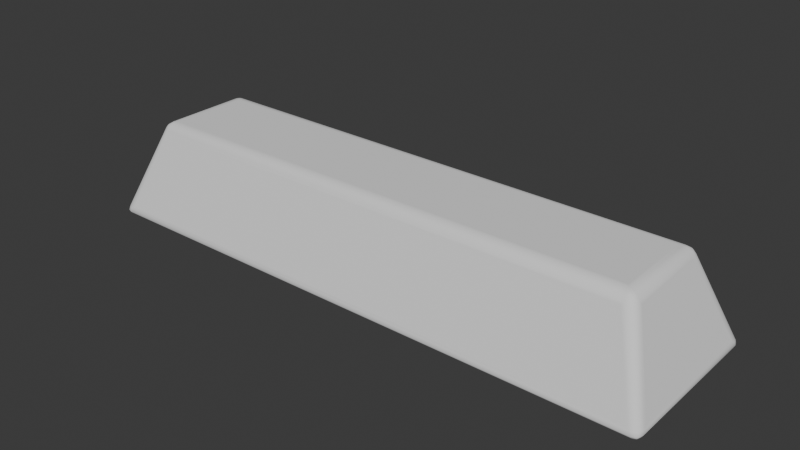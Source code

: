 # Source: Ingot_Mesh.blend  (saved by Blender 4.4.32; exported with 4.5.12 LTS)
import bpy
from mathutils import Matrix  # noqa: F401  (used for matrix-valued properties, if any)

bpy.ops.wm.read_factory_settings(use_empty=True)
scene = bpy.context.scene
scene.name = 'Scene'

# ---- collections
col_collection = bpy.data.collections.new('Collection'); scene.collection.children.link(col_collection)

# ---- world
world_world = bpy.data.worlds.new('World'); scene.world = world_world
world_world.use_nodes = True; world_world.node_tree.nodes.clear()
_N = world_world.node_tree.nodes; _L = world_world.node_tree.links
n0 = _N.new('ShaderNodeOutputWorld'); n0.name = 'World Output'; n0.location = (300, 300)
n1 = _N.new('ShaderNodeBackground'); n1.name = 'Background'; n1.location = (10, 300)
n1.inputs[0].default_value = (0.05088, 0.05088, 0.05088, 1.0)
_L.new(n1.outputs[0], n0.inputs[0])
n0.is_active_output = True
world_world.color = (0.05088, 0.05088, 0.05088)
world_world.sun_shadow_jitter_overblur = 0.0

# ---- meshes
me_cube_001 = bpy.data.meshes.new('Cube.001')
me_cube_001.from_pydata([(-0.5056, -0.1345, -0.0004934), (-0.4981, -0.1467, 0.01721), (-0.5181, -0.1265, 0.01731), (-0.5095, -0.1459, 0.001258), (-0.517, -0.1384, 0.001295), (-0.5158, -0.1446, 0.002996), (-0.5121, -0.1462, 0.01274), (-0.5075, -0.1492, 0.006107), (-0.5144, -0.147, 0.00641), (-0.5204, -0.1362, 0.006171), (-0.5176, -0.1407, 0.01277), (-0.5182, -0.1431, 0.006428), (-0.4481, -0.09441, 0.1544), (-0.4427, -0.0687, 0.1721), (-0.4682, -0.07431, 0.1543), (-0.4503, -0.08815, 0.1654), (-0.4583, -0.08991, 0.1604), (-0.4566, -0.08639, 0.1657), (-0.4552, -0.07485, 0.1702), (-0.4488, -0.08117, 0.1702), (-0.4556, -0.08164, 0.1688), (-0.4638, -0.08448, 0.1604), (-0.4621, -0.07637, 0.1653), (-0.4603, -0.08269, 0.1657), (-0.5056, 0.1345, -0.0004934), (-0.5181, 0.1265, 0.01731), (-0.4981, 0.1467, 0.01721), (-0.517, 0.1384, 0.001295), (-0.5095, 0.1459, 0.001258), (-0.5158, 0.1446, 0.002996), (-0.5176, 0.1407, 0.01277), (-0.5204, 0.1362, 0.006171), (-0.5182, 0.1431, 0.006428), (-0.5075, 0.1492, 0.006107), (-0.5121, 0.1462, 0.01274), (-0.5144, 0.147, 0.00641), (-0.4427, 0.0687, 0.1721), (-0.4481, 0.09441, 0.1544), (-0.4682, 0.07431, 0.1543), (-0.4488, 0.08117, 0.1702), (-0.4552, 0.07485, 0.1702), (-0.4556, 0.08164, 0.1688), (-0.4583, 0.08991, 0.1604), (-0.4503, 0.08815, 0.1654), (-0.4566, 0.08639, 0.1657), (-0.4621, 0.07637, 0.1653), (-0.4638, 0.08448, 0.1604), (-0.4603, 0.08269, 0.1657), (0.5056, -0.1345, -0.0004934), (0.5181, -0.1265, 0.01731), (0.4981, -0.1467, 0.01721), (0.517, -0.1384, 0.001295), (0.5095, -0.1459, 0.001258), (0.5158, -0.1446, 0.002996), (0.5176, -0.1407, 0.01277), (0.5204, -0.1362, 0.006171), (0.5182, -0.1431, 0.006428), (0.5075, -0.1492, 0.006107), (0.5121, -0.1462, 0.01274), (0.5144, -0.147, 0.00641), (0.4427, -0.0687, 0.1721), (0.4481, -0.09441, 0.1544), (0.4682, -0.07431, 0.1543), (0.4488, -0.08117, 0.1702), (0.4552, -0.07485, 0.1702), (0.4556, -0.08164, 0.1688), (0.4583, -0.08991, 0.1604), (0.4503, -0.08815, 0.1654), (0.4566, -0.08639, 0.1657), (0.4621, -0.07637, 0.1653), (0.4638, -0.08448, 0.1604), (0.4603, -0.08269, 0.1657), (0.5056, 0.1345, -0.0004934), (0.4981, 0.1467, 0.01721), (0.5181, 0.1265, 0.01731), (0.5095, 0.1459, 0.001258), (0.517, 0.1384, 0.001295), (0.5158, 0.1446, 0.002996), (0.5121, 0.1462, 0.01274), (0.5075, 0.1492, 0.006107), (0.5144, 0.147, 0.00641), (0.5204, 0.1362, 0.006171), (0.5176, 0.1407, 0.01277), (0.5182, 0.1431, 0.006428), (0.4427, 0.0687, 0.1721), (0.4682, 0.07431, 0.1543), (0.4481, 0.09441, 0.1544), (0.4552, 0.07485, 0.1702), (0.4488, 0.08117, 0.1702), (0.4556, 0.08164, 0.1688), (0.4638, 0.08448, 0.1604), (0.4621, 0.07637, 0.1653), (0.4603, 0.08269, 0.1657), (0.4503, 0.08815, 0.1654), (0.4583, 0.08991, 0.1604), (0.4566, 0.08639, 0.1657), (-0.5104, 0.1393, -0.0004934), (-0.5104, -0.1393, -0.0004934), (-0.5197, -0.1334, 0.01279), (-0.5197, 0.1334, 0.01279), (-0.5048, -0.1484, 0.01272), (-0.4516, -0.09269, 0.1589), (-0.4665, -0.0777, 0.1588), (-0.4475, -0.07352, 0.1721), (-0.4475, 0.07352, 0.1721), (-0.4665, 0.0777, 0.1588), (-0.4516, 0.09269, 0.1589), (-0.5048, 0.1484, 0.01272), (0.5104, 0.1393, -0.0004934), (0.5048, 0.1484, 0.01272), (0.4475, 0.07352, 0.1721), (0.4516, 0.09269, 0.1589), (0.4665, 0.0777, 0.1588), (0.5197, 0.1334, 0.01279), (0.5104, -0.1393, -0.0004934), (0.5197, -0.1334, 0.01279), (0.4475, -0.07352, 0.1721), (0.4665, -0.0777, 0.1588), (0.4516, -0.09269, 0.1589), (0.5048, -0.1484, 0.01272)], [], [(50, 61, 12, 1), (74, 85, 62, 49), (84, 36, 13, 60), (2, 14, 38, 25), (26, 37, 86, 73), (97, 3, 5, 4), (3, 7, 8, 5), (100, 6, 8, 7), (6, 10, 11, 8), (98, 9, 11, 10), (9, 4, 5, 11), (5, 8, 11), (101, 15, 17, 16), (15, 19, 20, 17), (103, 18, 20, 19), (18, 22, 23, 20), (102, 21, 23, 22), (21, 16, 17, 23), (17, 20, 23), (96, 27, 29, 28), (27, 31, 32, 29), (99, 30, 32, 31), (30, 34, 35, 32), (107, 33, 35, 34), (33, 28, 29, 35), (29, 32, 35), (104, 39, 41, 40), (39, 43, 44, 41), (106, 42, 44, 43), (42, 46, 47, 44), (105, 45, 47, 46), (45, 40, 41, 47), (41, 44, 47), (114, 51, 53, 52), (51, 55, 56, 53), (115, 54, 56, 55), (54, 58, 59, 56), (119, 57, 59, 58), (57, 52, 53, 59), (53, 56, 59), (116, 63, 65, 64), (63, 67, 68, 65), (118, 66, 68, 67), (66, 70, 71, 68), (117, 69, 71, 70), (69, 64, 65, 71), (65, 68, 71), (108, 75, 77, 76), (75, 79, 80, 77), (109, 78, 80, 79), (78, 82, 83, 80), (113, 81, 83, 82), (81, 76, 77, 83), (77, 80, 83), (110, 87, 89, 88), (87, 91, 92, 89), (112, 90, 92, 91), (90, 94, 95, 92), (111, 93, 95, 94), (93, 88, 89, 95), (89, 92, 95), (96, 97, 4, 27), (27, 4, 9, 31), (31, 9, 98, 99), (100, 101, 16, 6), (6, 16, 21, 10), (10, 21, 102, 98), (103, 104, 40, 18), (18, 40, 45, 22), (22, 45, 105, 102), (106, 107, 34, 42), (42, 34, 30, 46), (46, 30, 99, 105), (108, 96, 28, 75), (75, 28, 33, 79), (79, 33, 107, 109), (104, 110, 88, 39), (39, 88, 93, 43), (43, 93, 111, 106), (112, 113, 82, 90), (90, 82, 78, 94), (94, 78, 109, 111), (114, 108, 76, 51), (51, 76, 81, 55), (55, 81, 113, 115), (110, 116, 64, 87), (87, 64, 69, 91), (91, 69, 117, 112), (118, 119, 58, 66), (66, 58, 54, 70), (70, 54, 115, 117), (97, 114, 52, 3), (3, 52, 57, 7), (7, 57, 119, 100), (116, 103, 19, 63), (63, 19, 15, 67), (67, 15, 101, 118), (24, 72, 48, 0), (24, 0, 97, 96), (2, 25, 99, 98), (1, 12, 101, 100), (14, 2, 98, 102), (13, 36, 104, 103), (38, 14, 102, 105), (37, 26, 107, 106), (25, 38, 105, 99), (72, 24, 96, 108), (26, 73, 109, 107), (36, 84, 110, 104), (86, 37, 106, 111), (85, 74, 113, 112), (73, 86, 111, 109), (48, 72, 108, 114), (74, 49, 115, 113), (84, 60, 116, 110), (62, 85, 112, 117), (61, 50, 119, 118), (49, 62, 117, 115), (0, 48, 114, 97), (50, 1, 100, 119), (60, 13, 103, 116), (12, 61, 118, 101)])
me_cube_001.polygons.foreach_set('use_smooth', [True] * 122)
_uv = me_cube_001.uv_layers.new(name='UVMap')
_uv.uv.foreach_set('vector', [0.4006, 0.7596, 0.5994, 0.7607, 0.5994, 0.9893, 0.4006, 0.9904, 0.4008, 0.518, 0.5992, 0.524, 0.5992, 0.726, 0.4008, 0.732, 0.6362, 0.527, 0.8638, 0.527, 0.8638, 0.723, 0.6362, 0.723, 0.4008, 0.01798, 0.5992, 0.02404, 0.5992, 0.226, 0.4008, 0.232, 0.4006, 0.2596, 0.5994, 0.2607, 0.5994, 0.4893, 0.4006, 0.4904, 0.1314, 0.7385, 0.1318, 0.7438, 0.129, 0.7428, 0.1285, 0.7377, 0.1318, 0.7438, 0.1328, 0.75, 0.1296, 0.75, 0.129, 0.7428, 0.3941, 0.9929, 0.3983, 1.0, 0.375, 0.9954, 0.375, 0.9922, 0.3983, 0.0, 0.3952, 0.006697, 0.375, 0.008438, 0.3798, -0.001186, 0.3942, 0.01327, 0.375, 0.01408, 0.375, 0.008438, 0.3952, 0.006697, 0.125, 0.7359, 0.1285, 0.7377, 0.129, 0.7428, 0.125, 0.7416, 0.129, 0.7428, 0.1296, 0.75, 0.125, 0.7416, 0.6059, 0.992, 0.6162, 0.9924, 0.6204, 1.0, 0.6121, 1.0, 0.6162, 0.9924, 0.625, 0.9924, 0.6279, 1.0, 0.6204, 1.0, 0.8667, 0.7298, 0.875, 0.7317, 0.875, 0.7414, 0.8674, 0.75, 0.625, 0.01826, 0.6161, 0.01752, 0.6174, 0.008599, 0.625, 0.008577, 0.6058, 0.0181, 0.609, 0.008605, 0.6174, 0.008599, 0.6161, 0.01752, 0.609, 0.008605, 0.6121, 0.0, 0.6204, 0.0, 0.6174, 0.008599, 0.6204, 0.0, 0.625, 0.008577, 0.6174, 0.008599, 0.1314, 0.5115, 0.1285, 0.5123, 0.129, 0.5072, 0.1318, 0.5062, 0.1285, 0.5123, 0.125, 0.5141, 0.125, 0.5084, 0.129, 0.5072, 0.3942, 0.2367, 0.3952, 0.2433, 0.375, 0.2416, 0.375, 0.2359, 0.3952, 0.2433, 0.3952, 0.2536, 0.375, 0.2546, 0.375, 0.2416, 0.3941, 0.2571, 0.375, 0.2578, 0.375, 0.2546, 0.3952, 0.2536, 0.1328, 0.5, 0.1318, 0.5062, 0.129, 0.5072, 0.1296, 0.5, 0.129, 0.5072, 0.125, 0.5084, 0.1296, 0.5, 0.8667, 0.5202, 0.8674, 0.5, 0.875, 0.5086, 0.875, 0.5183, 0.625, 0.2576, 0.6162, 0.2576, 0.6175, 0.2538, 0.6279, 0.2499, 0.6059, 0.258, 0.6091, 0.2539, 0.6175, 0.2538, 0.6162, 0.2576, 0.6091, 0.2539, 0.609, 0.2414, 0.6174, 0.2414, 0.6175, 0.2538, 0.6058, 0.2319, 0.6161, 0.2325, 0.6174, 0.2414, 0.609, 0.2414, 0.6161, 0.2325, 0.625, 0.2317, 0.625, 0.2414, 0.6174, 0.2414, 0.625, 0.2414, 0.6192, 0.2467, 0.6174, 0.2414, 0.3686, 0.7385, 0.3715, 0.7377, 0.371, 0.7428, 0.3682, 0.7438, 0.3715, 0.7377, 0.3855, 0.7375, 0.3868, 0.7436, 0.371, 0.7428, 0.3942, 0.7367, 0.3952, 0.7433, 0.3868, 0.7436, 0.3855, 0.7375, 0.3952, 0.7433, 0.3952, 0.7536, 0.375, 0.7546, 0.3868, 0.7436, 0.3941, 0.7571, 0.375, 0.7578, 0.375, 0.7546, 0.3952, 0.7536, 0.3672, 0.75, 0.3682, 0.7438, 0.371, 0.7428, 0.3704, 0.75, 0.371, 0.7428, 0.3721, 0.7416, 0.3704, 0.75, 0.6333, 0.7298, 0.6326, 0.75, 0.6286, 0.75, 0.6288, 0.7317, 0.625, 0.7576, 0.6162, 0.7576, 0.6175, 0.7538, 0.625, 0.7536, 0.6059, 0.758, 0.6091, 0.7539, 0.6175, 0.7538, 0.6162, 0.7576, 0.6091, 0.7539, 0.609, 0.7414, 0.6174, 0.7414, 0.6175, 0.7538, 0.6058, 0.7319, 0.6161, 0.7325, 0.6174, 0.7414, 0.609, 0.7414, 0.6161, 0.7325, 0.6288, 0.7317, 0.6286, 0.75, 0.6174, 0.7414, 0.625, 0.7536, 0.6175, 0.7538, 0.6193, 0.7515, 0.3686, 0.5115, 0.3682, 0.5062, 0.371, 0.5072, 0.3715, 0.5123, 0.3682, 0.5062, 0.3672, 0.5, 0.3704, 0.5, 0.371, 0.5072, 0.3941, 0.4929, 0.3952, 0.4964, 0.375, 0.4954, 0.375, 0.4922, 0.3952, 0.4964, 0.3952, 0.5067, 0.3868, 0.5064, 0.375, 0.4954, 0.3942, 0.5133, 0.3855, 0.5125, 0.3868, 0.5064, 0.3952, 0.5067, 0.3855, 0.5125, 0.3715, 0.5123, 0.371, 0.5072, 0.3868, 0.5064, 0.371, 0.5072, 0.3704, 0.5, 0.3721, 0.5084, 0.6333, 0.5202, 0.6288, 0.5183, 0.6286, 0.5, 0.6326, 0.5, 0.6288, 0.5183, 0.6161, 0.5175, 0.6174, 0.5086, 0.6286, 0.5, 0.6058, 0.5181, 0.609, 0.5086, 0.6174, 0.5086, 0.6161, 0.5175, 0.609, 0.5086, 0.6091, 0.4961, 0.6175, 0.4962, 0.6174, 0.5086, 0.6059, 0.492, 0.6162, 0.4924, 0.6175, 0.4962, 0.6091, 0.4961, 0.6162, 0.4924, 0.625, 0.4924, 0.625, 0.4964, 0.6175, 0.4962, 0.625, 0.4964, 0.6193, 0.4985, 0.6175, 0.4962, 0.1314, 0.5115, 0.1314, 0.7385, 0.1285, 0.7377, 0.1285, 0.5123, 0.1285, 0.5123, 0.1285, 0.7377, 0.125, 0.7359, 0.125, 0.5141, 0.375, 0.2359, 0.375, 0.01408, 0.3942, 0.01327, 0.3942, 0.2367, 0.3941, 0.9929, 0.6059, 0.992, 0.6121, 1.0, 0.3983, 1.0, 0.3983, 0.0, 0.6121, 0.0, 0.609, 0.008605, 0.3952, 0.006697, 0.3952, 0.006697, 0.609, 0.008605, 0.6058, 0.0181, 0.3942, 0.01327, 0.8667, 0.7298, 0.8667, 0.5202, 0.875, 0.5183, 0.875, 0.7317, 0.625, 0.01826, 0.625, 0.2317, 0.6161, 0.2325, 0.6161, 0.01752, 0.6161, 0.01752, 0.6161, 0.2325, 0.6058, 0.2319, 0.6058, 0.0181, 0.6059, 0.258, 0.3941, 0.2571, 0.3952, 0.2536, 0.6091, 0.2539, 0.6091, 0.2539, 0.3952, 0.2536, 0.3952, 0.2433, 0.609, 0.2414, 0.609, 0.2414, 0.3952, 0.2433, 0.3942, 0.2367, 0.6058, 0.2319, 0.3686, 0.5115, 0.1314, 0.5115, 0.1318, 0.5062, 0.3682, 0.5062, 0.3682, 0.5062, 0.1318, 0.5062, 0.1328, 0.5, 0.3672, 0.5, 0.375, 0.4922, 0.375, 0.2578, 0.3941, 0.2571, 0.3941, 0.4929, 0.8667, 0.5202, 0.6333, 0.5202, 0.6326, 0.5, 0.8674, 0.5, 0.625, 0.2576, 0.625, 0.4924, 0.6162, 0.4924, 0.6162, 0.2576, 0.6162, 0.2576, 0.6162, 0.4924, 0.6059, 0.492, 0.6059, 0.258, 0.6058, 0.5181, 0.3942, 0.5133, 0.3952, 0.5067, 0.609, 0.5086, 0.609, 0.5086, 0.3952, 0.5067, 0.3952, 0.4964, 0.6091, 0.4961, 0.6091, 0.4961, 0.3952, 0.4964, 0.3941, 0.4929, 0.6059, 0.492, 0.3686, 0.7385, 0.3686, 0.5115, 0.3715, 0.5123, 0.3715, 0.7377, 0.3715, 0.7377, 0.3715, 0.5123, 0.3855, 0.5125, 0.3855, 0.7375, 0.3855, 0.7375, 0.3855, 0.5125, 0.3942, 0.5133, 0.3942, 0.7367, 0.6333, 0.5202, 0.6333, 0.7298, 0.6288, 0.7317, 0.6288, 0.5183, 0.6288, 0.5183, 0.6288, 0.7317, 0.6161, 0.7325, 0.6161, 0.5175, 0.6161, 0.5175, 0.6161, 0.7325, 0.6058, 0.7319, 0.6058, 0.5181, 0.6059, 0.758, 0.3941, 0.7571, 0.3952, 0.7536, 0.6091, 0.7539, 0.6091, 0.7539, 0.3952, 0.7536, 0.3952, 0.7433, 0.609, 0.7414, 0.609, 0.7414, 0.3952, 0.7433, 0.3942, 0.7367, 0.6058, 0.7319, 0.1314, 0.7385, 0.3686, 0.7385, 0.3682, 0.7438, 0.1318, 0.7438, 0.1318, 0.7438, 0.3682, 0.7438, 0.3672, 0.75, 0.1328, 0.75, 0.375, 0.9922, 0.375, 0.7578, 0.3941, 0.7571, 0.3941, 0.9929, 0.6333, 0.7298, 0.8667, 0.7298, 0.8674, 0.75, 0.6326, 0.75, 0.625, 0.7576, 0.625, 0.9924, 0.6162, 0.9924, 0.6162, 0.7576, 0.6162, 0.7576, 0.6162, 0.9924, 0.6059, 0.992, 0.6059, 0.758, 0.1336, 0.5154, 0.3664, 0.5154, 0.3664, 0.7346, 0.1336, 0.7346, 0.1336, 0.5154, 0.1336, 0.7346, 0.1314, 0.7385, 0.1314, 0.5115, 0.4008, 0.01798, 0.4008, 0.232, 0.3942, 0.2367, 0.3942, 0.01327, 0.4006, 0.9904, 0.5994, 0.9893, 0.6059, 0.992, 0.3941, 0.9929, 0.5992, 0.02404, 0.4008, 0.01798, 0.3942, 0.01327, 0.6058, 0.0181, 0.8638, 0.723, 0.8638, 0.527, 0.8667, 0.5202, 0.8667, 0.7298, 0.5992, 0.226, 0.5992, 0.02404, 0.6058, 0.0181, 0.6058, 0.2319, 0.5994, 0.2607, 0.4006, 0.2596, 0.3941, 0.2571, 0.6059, 0.258, 0.4008, 0.232, 0.5992, 0.226, 0.6058, 0.2319, 0.3942, 0.2367, 0.3664, 0.5154, 0.1336, 0.5154, 0.1314, 0.5115, 0.3686, 0.5115, 0.4006, 0.2596, 0.4006, 0.4904, 0.3941, 0.4929, 0.3941, 0.2571, 0.8638, 0.527, 0.6362, 0.527, 0.6333, 0.5202, 0.8667, 0.5202, 0.5994, 0.4893, 0.5994, 0.2607, 0.6059, 0.258, 0.6059, 0.492, 0.5992, 0.524, 0.4008, 0.518, 0.3942, 0.5133, 0.6058, 0.5181, 0.4006, 0.4904, 0.5994, 0.4893, 0.6059, 0.492, 0.3941, 0.4929, 0.3664, 0.7346, 0.3664, 0.5154, 0.3686, 0.5115, 0.3686, 0.7385, 0.4008, 0.518, 0.4008, 0.732, 0.3942, 0.7367, 0.3942, 0.5133, 0.6362, 0.527, 0.6362, 0.723, 0.6333, 0.7298, 0.6333, 0.5202, 0.5992, 0.726, 0.5992, 0.524, 0.6058, 0.5181, 0.6058, 0.7319, 0.5994, 0.7607, 0.4006, 0.7596, 0.3941, 0.7571, 0.6059, 0.758, 0.4008, 0.732, 0.5992, 0.726, 0.6058, 0.7319, 0.3942, 0.7367, 0.1336, 0.7346, 0.3664, 0.7346, 0.3686, 0.7385, 0.1314, 0.7385, 0.4006, 0.7596, 0.4006, 0.9904, 0.3941, 0.9929, 0.3941, 0.7571, 0.6362, 0.723, 0.8638, 0.723, 0.8667, 0.7298, 0.6333, 0.7298, 0.5994, 0.9893, 0.5994, 0.7607, 0.6059, 0.758, 0.6059, 0.992])
me_cube_001.update()

# ---- objects
ob_cube = bpy.data.objects.new('Cube', me_cube_001)

# ---- transforms, parenting, visibility, modifiers, constraints
ob_cube.location = (0.0, 0.0, 0.0)

# ---- collection membership
col_collection.objects.link(ob_cube)

# ---- scene / render settings (as saved in the file)
scene.frame_start = 1; scene.frame_end = 250; scene.frame_set(1)
scene.render.engine = 'BLENDER_EEVEE_NEXT'
bpy.context.view_layer.update()

# ---- added for rendering (the .blend has no active camera and no usable light): camera, sun
cam_auto = bpy.data.cameras.new('AutoCamera')
cam_auto.lens = 50.0
cam_auto.sensor_width = 36.0
cam_auto.clip_end = 1000.0
ob_auto_camera = bpy.data.objects.new('AutoCamera', cam_auto)
scene.collection.objects.link(ob_auto_camera)
ob_auto_camera.location = (1.01443, -1.21731, 0.897354)
ob_auto_camera.rotation_euler = (1.09748, -7.21219e-08, 0.694738)
scene.camera = ob_auto_camera
light_auto_sun = bpy.data.lights.new('AutoSun', 'SUN')
light_auto_sun.energy = 3.0
light_auto_sun.angle = 0.0523599
ob_auto_sun = bpy.data.objects.new('AutoSun', light_auto_sun)
scene.collection.objects.link(ob_auto_sun)
ob_auto_sun.rotation_euler = (0.872665, 0.174533, 0.523599)
bpy.context.view_layer.update()
